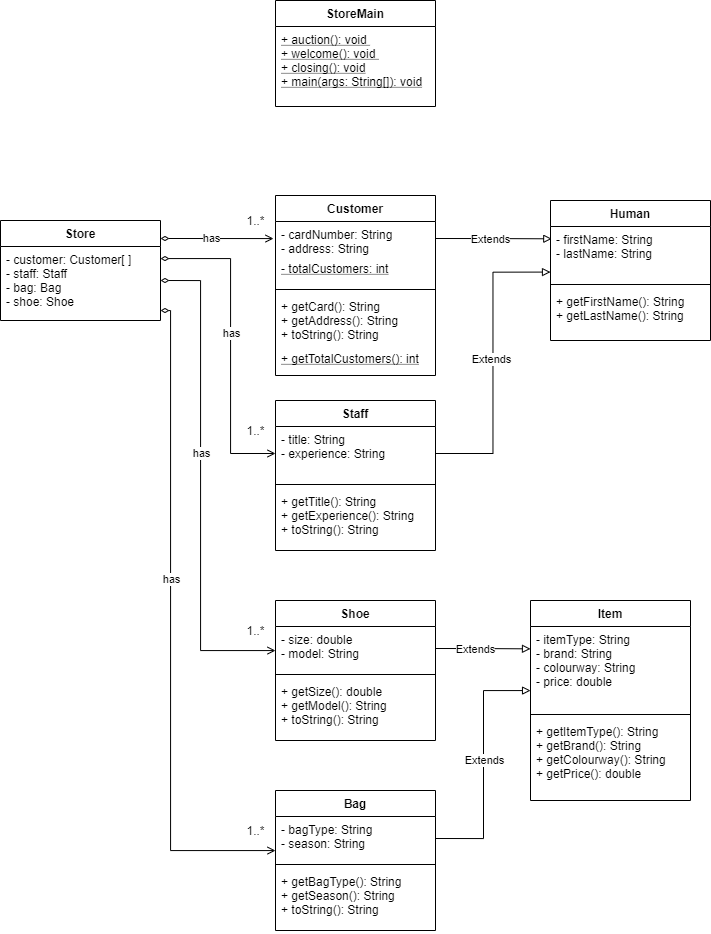

The diagram above was exported from draw.io. Its source (the exported page's mxGraphModel, read from the mxfile embedded in the PNG):
<mxGraphModel dx="1043" dy="595" grid="1" gridSize="10" guides="1" tooltips="1" connect="1" arrows="1" fold="1" page="1" pageScale="1" pageWidth="850" pageHeight="1100" math="0" shadow="0">
  <root>
    <mxCell id="0" />
    <mxCell id="1" parent="0" />
    <mxCell id="pHUlX-gKN248j6Ml79og-1" value="Store" style="swimlane;fontStyle=1;align=center;verticalAlign=top;childLayout=stackLayout;horizontal=1;startSize=26;horizontalStack=0;resizeParent=1;resizeParentMax=0;resizeLast=0;collapsible=1;marginBottom=0;" parent="1" vertex="1">
      <mxGeometry x="70" y="270" width="160" height="100" as="geometry" />
    </mxCell>
    <mxCell id="pHUlX-gKN248j6Ml79og-2" value="- customer: Customer[ ]&#10;- staff: Staff&#10;- bag: Bag&#10;- shoe: Shoe&#10;" style="text;strokeColor=none;fillColor=none;align=left;verticalAlign=top;spacingLeft=4;spacingRight=4;overflow=hidden;rotatable=0;points=[[0,0.5],[1,0.5]];portConstraint=eastwest;" parent="pHUlX-gKN248j6Ml79og-1" vertex="1">
      <mxGeometry y="26" width="160" height="74" as="geometry" />
    </mxCell>
    <mxCell id="pHUlX-gKN248j6Ml79og-5" value="Customer" style="swimlane;fontStyle=1;align=center;verticalAlign=top;childLayout=stackLayout;horizontal=1;startSize=26;horizontalStack=0;resizeParent=1;resizeParentMax=0;resizeLast=0;collapsible=1;marginBottom=0;" parent="1" vertex="1">
      <mxGeometry x="345" y="245" width="160" height="180" as="geometry" />
    </mxCell>
    <mxCell id="pHUlX-gKN248j6Ml79og-6" value="- cardNumber: String&#10;- address: String" style="text;strokeColor=none;fillColor=none;align=left;verticalAlign=top;spacingLeft=4;spacingRight=4;overflow=hidden;rotatable=0;points=[[0,0.5],[1,0.5]];portConstraint=eastwest;fontStyle=0" parent="pHUlX-gKN248j6Ml79og-5" vertex="1">
      <mxGeometry y="26" width="160" height="34" as="geometry" />
    </mxCell>
    <mxCell id="-r6DqR-lmYQBiRIOn35d-10" value="- totalCustomers: int" style="text;strokeColor=none;fillColor=none;align=left;verticalAlign=top;spacingLeft=4;spacingRight=4;overflow=hidden;rotatable=0;points=[[0,0.5],[1,0.5]];portConstraint=eastwest;fontStyle=4" parent="pHUlX-gKN248j6Ml79og-5" vertex="1">
      <mxGeometry y="60" width="160" height="30" as="geometry" />
    </mxCell>
    <mxCell id="pHUlX-gKN248j6Ml79og-7" value="" style="line;strokeWidth=1;fillColor=none;align=left;verticalAlign=middle;spacingTop=-1;spacingLeft=3;spacingRight=3;rotatable=0;labelPosition=right;points=[];portConstraint=eastwest;" parent="pHUlX-gKN248j6Ml79og-5" vertex="1">
      <mxGeometry y="90" width="160" height="8" as="geometry" />
    </mxCell>
    <mxCell id="-r6DqR-lmYQBiRIOn35d-12" value="+ getCard(): String&#10;+ getAddress(): String&#10;+ toString(): String" style="text;strokeColor=none;fillColor=none;align=left;verticalAlign=top;spacingLeft=4;spacingRight=4;overflow=hidden;rotatable=0;points=[[0,0.5],[1,0.5]];portConstraint=eastwest;" parent="pHUlX-gKN248j6Ml79og-5" vertex="1">
      <mxGeometry y="98" width="160" height="52" as="geometry" />
    </mxCell>
    <mxCell id="pHUlX-gKN248j6Ml79og-8" value="+ getTotalCustomers(): int" style="text;strokeColor=none;fillColor=none;align=left;verticalAlign=top;spacingLeft=4;spacingRight=4;overflow=hidden;rotatable=0;points=[[0,0.5],[1,0.5]];portConstraint=eastwest;fontStyle=4" parent="pHUlX-gKN248j6Ml79og-5" vertex="1">
      <mxGeometry y="150" width="160" height="30" as="geometry" />
    </mxCell>
    <mxCell id="pHUlX-gKN248j6Ml79og-9" value="Staff" style="swimlane;fontStyle=1;align=center;verticalAlign=top;childLayout=stackLayout;horizontal=1;startSize=26;horizontalStack=0;resizeParent=1;resizeParentMax=0;resizeLast=0;collapsible=1;marginBottom=0;" parent="1" vertex="1">
      <mxGeometry x="345" y="450" width="160" height="150" as="geometry" />
    </mxCell>
    <mxCell id="pHUlX-gKN248j6Ml79og-10" value="- title: String &#10;- experience: String " style="text;strokeColor=none;fillColor=none;align=left;verticalAlign=top;spacingLeft=4;spacingRight=4;overflow=hidden;rotatable=0;points=[[0,0.5],[1,0.5]];portConstraint=eastwest;" parent="pHUlX-gKN248j6Ml79og-9" vertex="1">
      <mxGeometry y="26" width="160" height="54" as="geometry" />
    </mxCell>
    <mxCell id="pHUlX-gKN248j6Ml79og-11" value="" style="line;strokeWidth=1;fillColor=none;align=left;verticalAlign=middle;spacingTop=-1;spacingLeft=3;spacingRight=3;rotatable=0;labelPosition=right;points=[];portConstraint=eastwest;" parent="pHUlX-gKN248j6Ml79og-9" vertex="1">
      <mxGeometry y="80" width="160" height="8" as="geometry" />
    </mxCell>
    <mxCell id="pHUlX-gKN248j6Ml79og-12" value="+ getTitle(): String&#10;+ getExperience(): String&#10;+ toString(): String" style="text;strokeColor=none;fillColor=none;align=left;verticalAlign=top;spacingLeft=4;spacingRight=4;overflow=hidden;rotatable=0;points=[[0,0.5],[1,0.5]];portConstraint=eastwest;" parent="pHUlX-gKN248j6Ml79og-9" vertex="1">
      <mxGeometry y="88" width="160" height="62" as="geometry" />
    </mxCell>
    <mxCell id="pHUlX-gKN248j6Ml79og-13" value="Item" style="swimlane;fontStyle=1;align=center;verticalAlign=top;childLayout=stackLayout;horizontal=1;startSize=26;horizontalStack=0;resizeParent=1;resizeParentMax=0;resizeLast=0;collapsible=1;marginBottom=0;" parent="1" vertex="1">
      <mxGeometry x="600" y="650" width="160" height="200" as="geometry" />
    </mxCell>
    <mxCell id="pHUlX-gKN248j6Ml79og-14" value="- itemType: String &#10;- brand: String&#10;- colourway: String &#10;- price: double" style="text;strokeColor=none;fillColor=none;align=left;verticalAlign=top;spacingLeft=4;spacingRight=4;overflow=hidden;rotatable=0;points=[[0,0.5],[1,0.5]];portConstraint=eastwest;" parent="pHUlX-gKN248j6Ml79og-13" vertex="1">
      <mxGeometry y="26" width="160" height="84" as="geometry" />
    </mxCell>
    <mxCell id="pHUlX-gKN248j6Ml79og-15" value="" style="line;strokeWidth=1;fillColor=none;align=left;verticalAlign=middle;spacingTop=-1;spacingLeft=3;spacingRight=3;rotatable=0;labelPosition=right;points=[];portConstraint=eastwest;" parent="pHUlX-gKN248j6Ml79og-13" vertex="1">
      <mxGeometry y="110" width="160" height="8" as="geometry" />
    </mxCell>
    <mxCell id="pHUlX-gKN248j6Ml79og-16" value="+ getItemType(): String &#10;+ getBrand(): String&#10;+ getColourway(): String &#10;+ getPrice(): double " style="text;strokeColor=none;fillColor=none;align=left;verticalAlign=top;spacingLeft=4;spacingRight=4;overflow=hidden;rotatable=0;points=[[0,0.5],[1,0.5]];portConstraint=eastwest;" parent="pHUlX-gKN248j6Ml79og-13" vertex="1">
      <mxGeometry y="118" width="160" height="82" as="geometry" />
    </mxCell>
    <mxCell id="pHUlX-gKN248j6Ml79og-29" value="Human" style="swimlane;fontStyle=1;align=center;verticalAlign=top;childLayout=stackLayout;horizontal=1;startSize=26;horizontalStack=0;resizeParent=1;resizeParentMax=0;resizeLast=0;collapsible=1;marginBottom=0;" parent="1" vertex="1">
      <mxGeometry x="620" y="250" width="160" height="140" as="geometry" />
    </mxCell>
    <mxCell id="pHUlX-gKN248j6Ml79og-30" value="- firstName: String&#10;- lastName: String" style="text;strokeColor=none;fillColor=none;align=left;verticalAlign=top;spacingLeft=4;spacingRight=4;overflow=hidden;rotatable=0;points=[[0,0.5],[1,0.5]];portConstraint=eastwest;" parent="pHUlX-gKN248j6Ml79og-29" vertex="1">
      <mxGeometry y="26" width="160" height="54" as="geometry" />
    </mxCell>
    <mxCell id="pHUlX-gKN248j6Ml79og-31" value="" style="line;strokeWidth=1;fillColor=none;align=left;verticalAlign=middle;spacingTop=-1;spacingLeft=3;spacingRight=3;rotatable=0;labelPosition=right;points=[];portConstraint=eastwest;" parent="pHUlX-gKN248j6Ml79og-29" vertex="1">
      <mxGeometry y="80" width="160" height="8" as="geometry" />
    </mxCell>
    <mxCell id="pHUlX-gKN248j6Ml79og-32" value="+ getFirstName(): String&#10;+ getLastName(): String" style="text;strokeColor=none;fillColor=none;align=left;verticalAlign=top;spacingLeft=4;spacingRight=4;overflow=hidden;rotatable=0;points=[[0,0.5],[1,0.5]];portConstraint=eastwest;" parent="pHUlX-gKN248j6Ml79og-29" vertex="1">
      <mxGeometry y="88" width="160" height="52" as="geometry" />
    </mxCell>
    <mxCell id="pHUlX-gKN248j6Ml79og-33" value="Shoe" style="swimlane;fontStyle=1;align=center;verticalAlign=top;childLayout=stackLayout;horizontal=1;startSize=26;horizontalStack=0;resizeParent=1;resizeParentMax=0;resizeLast=0;collapsible=1;marginBottom=0;" parent="1" vertex="1">
      <mxGeometry x="345" y="650" width="160" height="140" as="geometry" />
    </mxCell>
    <mxCell id="pHUlX-gKN248j6Ml79og-34" value="- size: double&#10;- model: String" style="text;strokeColor=none;fillColor=none;align=left;verticalAlign=top;spacingLeft=4;spacingRight=4;overflow=hidden;rotatable=0;points=[[0,0.5],[1,0.5]];portConstraint=eastwest;" parent="pHUlX-gKN248j6Ml79og-33" vertex="1">
      <mxGeometry y="26" width="160" height="44" as="geometry" />
    </mxCell>
    <mxCell id="pHUlX-gKN248j6Ml79og-35" value="" style="line;strokeWidth=1;fillColor=none;align=left;verticalAlign=middle;spacingTop=-1;spacingLeft=3;spacingRight=3;rotatable=0;labelPosition=right;points=[];portConstraint=eastwest;" parent="pHUlX-gKN248j6Ml79og-33" vertex="1">
      <mxGeometry y="70" width="160" height="8" as="geometry" />
    </mxCell>
    <mxCell id="pHUlX-gKN248j6Ml79og-36" value="+ getSize(): double&#10;+ getModel(): String&#10;+ toString(): String" style="text;strokeColor=none;fillColor=none;align=left;verticalAlign=top;spacingLeft=4;spacingRight=4;overflow=hidden;rotatable=0;points=[[0,0.5],[1,0.5]];portConstraint=eastwest;" parent="pHUlX-gKN248j6Ml79og-33" vertex="1">
      <mxGeometry y="78" width="160" height="62" as="geometry" />
    </mxCell>
    <mxCell id="pHUlX-gKN248j6Ml79og-37" value="Bag" style="swimlane;fontStyle=1;align=center;verticalAlign=top;childLayout=stackLayout;horizontal=1;startSize=26;horizontalStack=0;resizeParent=1;resizeParentMax=0;resizeLast=0;collapsible=1;marginBottom=0;" parent="1" vertex="1">
      <mxGeometry x="345" y="840" width="160" height="140" as="geometry" />
    </mxCell>
    <mxCell id="pHUlX-gKN248j6Ml79og-38" value="- bagType: String&#10;- season: String" style="text;strokeColor=none;fillColor=none;align=left;verticalAlign=top;spacingLeft=4;spacingRight=4;overflow=hidden;rotatable=0;points=[[0,0.5],[1,0.5]];portConstraint=eastwest;" parent="pHUlX-gKN248j6Ml79og-37" vertex="1">
      <mxGeometry y="26" width="160" height="44" as="geometry" />
    </mxCell>
    <mxCell id="pHUlX-gKN248j6Ml79og-39" value="" style="line;strokeWidth=1;fillColor=none;align=left;verticalAlign=middle;spacingTop=-1;spacingLeft=3;spacingRight=3;rotatable=0;labelPosition=right;points=[];portConstraint=eastwest;" parent="pHUlX-gKN248j6Ml79og-37" vertex="1">
      <mxGeometry y="70" width="160" height="8" as="geometry" />
    </mxCell>
    <mxCell id="pHUlX-gKN248j6Ml79og-40" value="+ getBagType(): String&#10;+ getSeason(): String&#10;+ toString(): String" style="text;strokeColor=none;fillColor=none;align=left;verticalAlign=top;spacingLeft=4;spacingRight=4;overflow=hidden;rotatable=0;points=[[0,0.5],[1,0.5]];portConstraint=eastwest;" parent="pHUlX-gKN248j6Ml79og-37" vertex="1">
      <mxGeometry y="78" width="160" height="62" as="geometry" />
    </mxCell>
    <mxCell id="iuoACPsPQqdXVWFV9N9O-5" style="edgeStyle=orthogonalEdgeStyle;rounded=0;orthogonalLoop=1;jettySize=auto;html=1;endArrow=open;endFill=0;startArrow=diamondThin;startFill=0;" parent="1" edge="1">
      <mxGeometry relative="1" as="geometry">
        <mxPoint x="230" y="288" as="sourcePoint" />
        <mxPoint x="343" y="288" as="targetPoint" />
        <Array as="points">
          <mxPoint x="343" y="288" />
        </Array>
      </mxGeometry>
    </mxCell>
    <mxCell id="iuoACPsPQqdXVWFV9N9O-12" value="has" style="edgeLabel;html=1;align=center;verticalAlign=middle;resizable=0;points=[];" parent="iuoACPsPQqdXVWFV9N9O-5" vertex="1" connectable="0">
      <mxGeometry x="-0.2973" y="1" relative="1" as="geometry">
        <mxPoint x="10" as="offset" />
      </mxGeometry>
    </mxCell>
    <mxCell id="iuoACPsPQqdXVWFV9N9O-14" style="edgeStyle=orthogonalEdgeStyle;rounded=0;orthogonalLoop=1;jettySize=auto;html=1;exitX=1;exitY=0.5;exitDx=0;exitDy=0;entryX=0;entryY=0.844;entryDx=0;entryDy=0;entryPerimeter=0;startArrow=none;startFill=0;endArrow=block;endFill=0;" parent="1" source="pHUlX-gKN248j6Ml79og-10" target="pHUlX-gKN248j6Ml79og-30" edge="1">
      <mxGeometry relative="1" as="geometry" />
    </mxCell>
    <mxCell id="iuoACPsPQqdXVWFV9N9O-17" value="Extends" style="edgeLabel;html=1;align=center;verticalAlign=middle;resizable=0;points=[];" parent="iuoACPsPQqdXVWFV9N9O-14" vertex="1" connectable="0">
      <mxGeometry x="0.1566" y="2" relative="1" as="geometry">
        <mxPoint y="19.5" as="offset" />
      </mxGeometry>
    </mxCell>
    <mxCell id="iuoACPsPQqdXVWFV9N9O-23" style="edgeStyle=orthogonalEdgeStyle;rounded=0;orthogonalLoop=1;jettySize=auto;html=1;entryX=0;entryY=0.5;entryDx=0;entryDy=0;startArrow=diamondThin;startFill=0;endArrow=open;endFill=0;" parent="1" source="pHUlX-gKN248j6Ml79og-2" target="pHUlX-gKN248j6Ml79og-10" edge="1">
      <mxGeometry relative="1" as="geometry">
        <Array as="points">
          <mxPoint x="300" y="308" />
          <mxPoint x="300" y="503" />
        </Array>
      </mxGeometry>
    </mxCell>
    <mxCell id="iuoACPsPQqdXVWFV9N9O-26" value="has" style="edgeLabel;html=1;align=center;verticalAlign=middle;resizable=0;points=[];" parent="iuoACPsPQqdXVWFV9N9O-23" vertex="1" connectable="0">
      <mxGeometry x="-0.2316" relative="1" as="geometry">
        <mxPoint y="26" as="offset" />
      </mxGeometry>
    </mxCell>
    <mxCell id="ttdS2Mzx04cixMImYc7G-6" style="edgeStyle=orthogonalEdgeStyle;rounded=0;orthogonalLoop=1;jettySize=auto;html=1;startArrow=diamondThin;startFill=0;endArrow=open;endFill=0;" parent="1" target="pHUlX-gKN248j6Ml79og-34" edge="1">
      <mxGeometry relative="1" as="geometry">
        <Array as="points">
          <mxPoint x="270" y="330" />
          <mxPoint x="270" y="700" />
        </Array>
        <mxPoint x="230" y="330" as="sourcePoint" />
        <mxPoint x="345" y="750" as="targetPoint" />
      </mxGeometry>
    </mxCell>
    <mxCell id="ttdS2Mzx04cixMImYc7G-7" value="has" style="edgeLabel;html=1;align=center;verticalAlign=middle;resizable=0;points=[];" parent="ttdS2Mzx04cixMImYc7G-6" vertex="1" connectable="0">
      <mxGeometry x="-0.2316" relative="1" as="geometry">
        <mxPoint y="26" as="offset" />
      </mxGeometry>
    </mxCell>
    <mxCell id="ttdS2Mzx04cixMImYc7G-8" style="edgeStyle=orthogonalEdgeStyle;rounded=0;orthogonalLoop=1;jettySize=auto;html=1;startArrow=diamondThin;startFill=0;endArrow=open;endFill=0;" parent="1" edge="1">
      <mxGeometry relative="1" as="geometry">
        <Array as="points">
          <mxPoint x="240" y="360" />
          <mxPoint x="240" y="900" />
          <mxPoint x="345" y="900" />
        </Array>
        <mxPoint x="230" y="360" as="sourcePoint" />
        <mxPoint x="345" y="900" as="targetPoint" />
      </mxGeometry>
    </mxCell>
    <mxCell id="ttdS2Mzx04cixMImYc7G-9" value="has" style="edgeLabel;html=1;align=center;verticalAlign=middle;resizable=0;points=[];" parent="ttdS2Mzx04cixMImYc7G-8" vertex="1" connectable="0">
      <mxGeometry x="-0.2316" relative="1" as="geometry">
        <mxPoint y="26" as="offset" />
      </mxGeometry>
    </mxCell>
    <mxCell id="ttdS2Mzx04cixMImYc7G-10" style="edgeStyle=orthogonalEdgeStyle;rounded=0;orthogonalLoop=1;jettySize=auto;html=1;exitX=1;exitY=0.5;exitDx=0;exitDy=0;endArrow=block;endFill=0;entryX=0;entryY=0.266;entryDx=0;entryDy=0;entryPerimeter=0;" parent="1" source="pHUlX-gKN248j6Ml79og-34" target="pHUlX-gKN248j6Ml79og-14" edge="1">
      <mxGeometry relative="1" as="geometry">
        <mxPoint x="590" y="758" as="targetPoint" />
      </mxGeometry>
    </mxCell>
    <mxCell id="ttdS2Mzx04cixMImYc7G-13" value="Extends" style="edgeLabel;html=1;align=center;verticalAlign=middle;resizable=0;points=[];" parent="ttdS2Mzx04cixMImYc7G-10" vertex="1" connectable="0">
      <mxGeometry x="-0.2549" y="-1" relative="1" as="geometry">
        <mxPoint x="3" y="-1" as="offset" />
      </mxGeometry>
    </mxCell>
    <mxCell id="ttdS2Mzx04cixMImYc7G-11" style="edgeStyle=orthogonalEdgeStyle;rounded=0;orthogonalLoop=1;jettySize=auto;html=1;exitX=1;exitY=0.5;exitDx=0;exitDy=0;endArrow=block;endFill=0;" parent="1" source="pHUlX-gKN248j6Ml79og-38" edge="1">
      <mxGeometry relative="1" as="geometry">
        <mxPoint x="600" y="740" as="targetPoint" />
        <Array as="points">
          <mxPoint x="553" y="888" />
          <mxPoint x="553" y="740" />
          <mxPoint x="600" y="740" />
        </Array>
      </mxGeometry>
    </mxCell>
    <mxCell id="ttdS2Mzx04cixMImYc7G-12" value="Extends" style="edgeLabel;html=1;align=center;verticalAlign=middle;resizable=0;points=[];" parent="ttdS2Mzx04cixMImYc7G-11" vertex="1" connectable="0">
      <mxGeometry x="-0.1561" relative="1" as="geometry">
        <mxPoint y="-24.5" as="offset" />
      </mxGeometry>
    </mxCell>
    <mxCell id="sT2FTBsUkHW4LiaQJWS0-1" value="1..*" style="text;html=1;align=center;verticalAlign=middle;resizable=0;points=[];autosize=1;" parent="1" vertex="1">
      <mxGeometry x="310" y="260" width="30" height="20" as="geometry" />
    </mxCell>
    <mxCell id="sT2FTBsUkHW4LiaQJWS0-2" value="1..*" style="text;html=1;align=center;verticalAlign=middle;resizable=0;points=[];autosize=1;" parent="1" vertex="1">
      <mxGeometry x="310" y="470" width="30" height="20" as="geometry" />
    </mxCell>
    <mxCell id="sT2FTBsUkHW4LiaQJWS0-3" value="1..*" style="text;html=1;align=center;verticalAlign=middle;resizable=0;points=[];autosize=1;" parent="1" vertex="1">
      <mxGeometry x="310" y="670" width="30" height="20" as="geometry" />
    </mxCell>
    <mxCell id="sT2FTBsUkHW4LiaQJWS0-4" value="1..*" style="text;html=1;align=center;verticalAlign=middle;resizable=0;points=[];autosize=1;" parent="1" vertex="1">
      <mxGeometry x="310" y="870" width="30" height="20" as="geometry" />
    </mxCell>
    <mxCell id="-r6DqR-lmYQBiRIOn35d-5" value="StoreMain" style="swimlane;fontStyle=1;align=center;verticalAlign=top;childLayout=stackLayout;horizontal=1;startSize=26;horizontalStack=0;resizeParent=1;resizeParentMax=0;resizeLast=0;collapsible=1;marginBottom=0;" parent="1" vertex="1">
      <mxGeometry x="345" y="50" width="160" height="106" as="geometry" />
    </mxCell>
    <mxCell id="-r6DqR-lmYQBiRIOn35d-8" value="+ auction(): void &#10;+ welcome(): void &#10;+ closing(): void&#10;+ main(args: String[]): void" style="text;strokeColor=none;fillColor=none;align=left;verticalAlign=top;spacingLeft=4;spacingRight=4;overflow=hidden;rotatable=0;points=[[0,0.5],[1,0.5]];portConstraint=eastwest;fontStyle=4" parent="-r6DqR-lmYQBiRIOn35d-5" vertex="1">
      <mxGeometry y="26" width="160" height="80" as="geometry" />
    </mxCell>
    <mxCell id="-r6DqR-lmYQBiRIOn35d-13" style="edgeStyle=orthogonalEdgeStyle;rounded=0;orthogonalLoop=1;jettySize=auto;html=1;exitX=1;exitY=0.5;exitDx=0;exitDy=0;entryX=0.008;entryY=0.228;entryDx=0;entryDy=0;entryPerimeter=0;endArrow=block;endFill=0;" parent="1" source="pHUlX-gKN248j6Ml79og-6" target="pHUlX-gKN248j6Ml79og-30" edge="1">
      <mxGeometry relative="1" as="geometry" />
    </mxCell>
    <mxCell id="-r6DqR-lmYQBiRIOn35d-14" value="Extends" style="edgeLabel;html=1;align=center;verticalAlign=middle;resizable=0;points=[];" parent="-r6DqR-lmYQBiRIOn35d-13" vertex="1" connectable="0">
      <mxGeometry x="-0.2623" y="1" relative="1" as="geometry">
        <mxPoint x="11.52" y="1.01" as="offset" />
      </mxGeometry>
    </mxCell>
  </root>
</mxGraphModel>